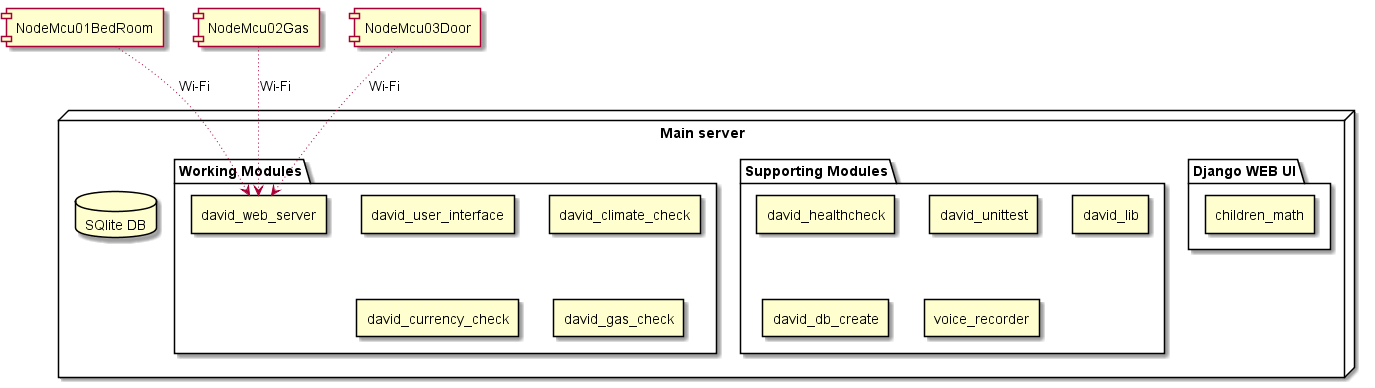

The diagram above was rendered by PlantUML. Its source (embedded in the PNG):
@startuml

node "Main server" as main {
 database "SQlite DB"
 package "Django WEB UI" {
 rectangle children_math
 }
 package "Working Modules" {
 rectangle david_web_server
 rectangle david_user_interface
 rectangle david_climate_check
 rectangle david_currency_check
 rectangle david_gas_check
 }
 package "Supporting Modules" {
 rectangle david_healthcheck
 rectangle david_unittest
 rectangle david_lib
 rectangle david_db_create
 rectangle voice_recorder
 }
}

component NodeMcu01BedRoom
component NodeMcu02Gas
component NodeMcu03Door

NodeMcu01BedRoom ~~> david_web_server : Wi-Fi
NodeMcu02Gas ~~> david_web_server : Wi-Fi
NodeMcu03Door ~~> david_web_server : Wi-Fi

@enduml